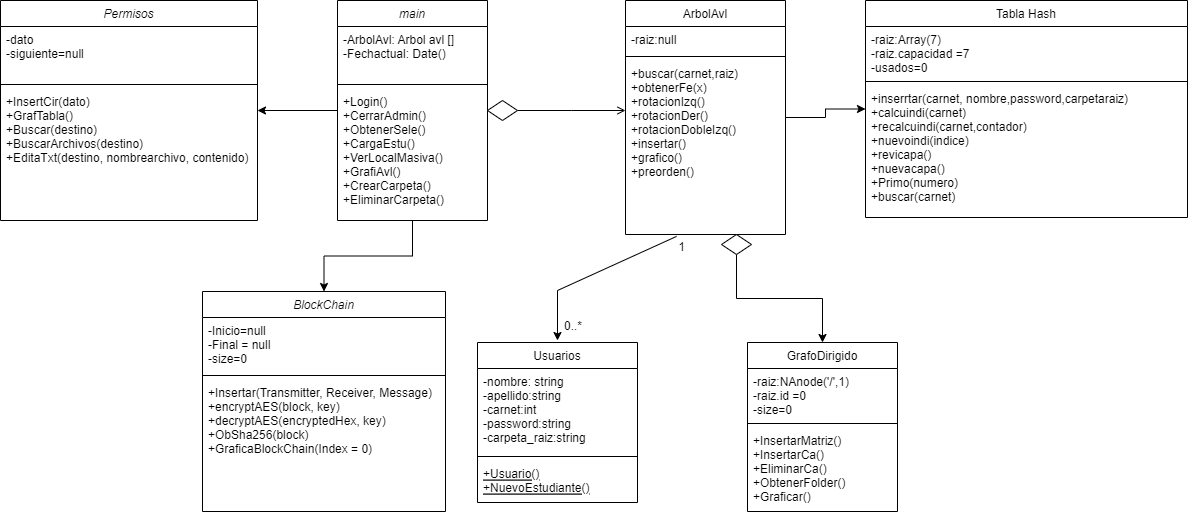

The diagram above was exported from draw.io. Its source (the exported page's mxGraphModel, read from the mxfile embedded in the PNG):
<mxGraphModel dx="1707" dy="476" grid="0" gridSize="10" guides="1" tooltips="1" connect="1" arrows="1" fold="1" page="1" pageScale="1" pageWidth="827" pageHeight="1169" math="0" shadow="0">
  <root>
    <mxCell id="WIyWlLk6GJQsqaUBKTNV-0" />
    <mxCell id="WIyWlLk6GJQsqaUBKTNV-1" parent="WIyWlLk6GJQsqaUBKTNV-0" />
    <mxCell id="u8j6pywammC3sc5yIfsC-10" value="" style="edgeStyle=orthogonalEdgeStyle;rounded=0;orthogonalLoop=1;jettySize=auto;html=1;" edge="1" parent="WIyWlLk6GJQsqaUBKTNV-1" source="zkfFHV4jXpPFQw0GAbJ--0" target="u8j6pywammC3sc5yIfsC-6">
      <mxGeometry relative="1" as="geometry" />
    </mxCell>
    <mxCell id="u8j6pywammC3sc5yIfsC-15" value="" style="edgeStyle=orthogonalEdgeStyle;rounded=0;orthogonalLoop=1;jettySize=auto;html=1;" edge="1" parent="WIyWlLk6GJQsqaUBKTNV-1" source="zkfFHV4jXpPFQw0GAbJ--0" target="u8j6pywammC3sc5yIfsC-11">
      <mxGeometry relative="1" as="geometry" />
    </mxCell>
    <mxCell id="zkfFHV4jXpPFQw0GAbJ--0" value="main" style="swimlane;fontStyle=2;align=center;verticalAlign=top;childLayout=stackLayout;horizontal=1;startSize=26;horizontalStack=0;resizeParent=1;resizeLast=0;collapsible=1;marginBottom=0;rounded=0;shadow=0;strokeWidth=1;" parent="WIyWlLk6GJQsqaUBKTNV-1" vertex="1">
      <mxGeometry x="220" y="120" width="150" height="220" as="geometry">
        <mxRectangle x="230" y="140" width="160" height="26" as="alternateBounds" />
      </mxGeometry>
    </mxCell>
    <mxCell id="zkfFHV4jXpPFQw0GAbJ--1" value="-ArbolAvl: Arbol avl []&#10;-Fechactual: Date()" style="text;align=left;verticalAlign=top;spacingLeft=4;spacingRight=4;overflow=hidden;rotatable=0;points=[[0,0.5],[1,0.5]];portConstraint=eastwest;" parent="zkfFHV4jXpPFQw0GAbJ--0" vertex="1">
      <mxGeometry y="26" width="150" height="54" as="geometry" />
    </mxCell>
    <mxCell id="zkfFHV4jXpPFQw0GAbJ--4" value="" style="line;html=1;strokeWidth=1;align=left;verticalAlign=middle;spacingTop=-1;spacingLeft=3;spacingRight=3;rotatable=0;labelPosition=right;points=[];portConstraint=eastwest;" parent="zkfFHV4jXpPFQw0GAbJ--0" vertex="1">
      <mxGeometry y="80" width="150" height="8" as="geometry" />
    </mxCell>
    <mxCell id="zkfFHV4jXpPFQw0GAbJ--5" value="+Login()&#10;+CerrarAdmin()&#10;+ObtenerSele()&#10;+CargaEstu()&#10;+VerLocalMasiva()&#10;+GrafiAvl()&#10;+CrearCarpeta()&#10;+EliminarCarpeta()" style="text;align=left;verticalAlign=top;spacingLeft=4;spacingRight=4;overflow=hidden;rotatable=0;points=[[0,0.5],[1,0.5]];portConstraint=eastwest;" parent="zkfFHV4jXpPFQw0GAbJ--0" vertex="1">
      <mxGeometry y="88" width="150" height="132" as="geometry" />
    </mxCell>
    <mxCell id="u8j6pywammC3sc5yIfsC-5" value="" style="edgeStyle=orthogonalEdgeStyle;rounded=0;orthogonalLoop=1;jettySize=auto;html=1;" edge="1" parent="WIyWlLk6GJQsqaUBKTNV-1" source="zkfFHV4jXpPFQw0GAbJ--17" target="u8j6pywammC3sc5yIfsC-1">
      <mxGeometry relative="1" as="geometry" />
    </mxCell>
    <mxCell id="zkfFHV4jXpPFQw0GAbJ--17" value="ArbolAvl" style="swimlane;fontStyle=0;align=center;verticalAlign=top;childLayout=stackLayout;horizontal=1;startSize=26;horizontalStack=0;resizeParent=1;resizeLast=0;collapsible=1;marginBottom=0;rounded=0;shadow=0;strokeWidth=1;" parent="WIyWlLk6GJQsqaUBKTNV-1" vertex="1">
      <mxGeometry x="508" y="120" width="160" height="234" as="geometry">
        <mxRectangle x="550" y="140" width="160" height="26" as="alternateBounds" />
      </mxGeometry>
    </mxCell>
    <mxCell id="zkfFHV4jXpPFQw0GAbJ--18" value="-raiz:null" style="text;align=left;verticalAlign=top;spacingLeft=4;spacingRight=4;overflow=hidden;rotatable=0;points=[[0,0.5],[1,0.5]];portConstraint=eastwest;" parent="zkfFHV4jXpPFQw0GAbJ--17" vertex="1">
      <mxGeometry y="26" width="160" height="26" as="geometry" />
    </mxCell>
    <mxCell id="zkfFHV4jXpPFQw0GAbJ--23" value="" style="line;html=1;strokeWidth=1;align=left;verticalAlign=middle;spacingTop=-1;spacingLeft=3;spacingRight=3;rotatable=0;labelPosition=right;points=[];portConstraint=eastwest;" parent="zkfFHV4jXpPFQw0GAbJ--17" vertex="1">
      <mxGeometry y="52" width="160" height="8" as="geometry" />
    </mxCell>
    <mxCell id="zkfFHV4jXpPFQw0GAbJ--24" value="+buscar(carnet,raiz)&#10;+obtenerFe(x)&#10;+rotacionIzq()&#10;+rotacionDer()&#10;+rotacionDobleIzq()&#10;+insertar()&#10;+grafico()&#10;+preorden()" style="text;align=left;verticalAlign=top;spacingLeft=4;spacingRight=4;overflow=hidden;rotatable=0;points=[[0,0.5],[1,0.5]];portConstraint=eastwest;" parent="zkfFHV4jXpPFQw0GAbJ--17" vertex="1">
      <mxGeometry y="60" width="160" height="174" as="geometry" />
    </mxCell>
    <mxCell id="zkfFHV4jXpPFQw0GAbJ--26" value="" style="endArrow=open;shadow=0;strokeWidth=1;rounded=0;endFill=1;edgeStyle=elbowEdgeStyle;elbow=vertical;startArrow=none;" parent="WIyWlLk6GJQsqaUBKTNV-1" source="M4DrnWHAPxlWghIJFe_S-14" target="zkfFHV4jXpPFQw0GAbJ--17" edge="1">
      <mxGeometry x="0.5" y="41" relative="1" as="geometry">
        <mxPoint x="380" y="192" as="sourcePoint" />
        <mxPoint x="540" y="192" as="targetPoint" />
        <mxPoint x="-40" y="32" as="offset" />
      </mxGeometry>
    </mxCell>
    <mxCell id="M4DrnWHAPxlWghIJFe_S-0" value="Usuarios" style="swimlane;fontStyle=0;align=center;verticalAlign=top;childLayout=stackLayout;horizontal=1;startSize=26;horizontalStack=0;resizeParent=1;resizeLast=0;collapsible=1;marginBottom=0;rounded=0;shadow=0;strokeWidth=1;" parent="WIyWlLk6GJQsqaUBKTNV-1" vertex="1">
      <mxGeometry x="360" y="462" width="160" height="160" as="geometry">
        <mxRectangle x="130" y="380" width="160" height="26" as="alternateBounds" />
      </mxGeometry>
    </mxCell>
    <mxCell id="M4DrnWHAPxlWghIJFe_S-1" value="-nombre: string&#10;-apellido:string&#10;-carnet:int&#10;-password:string&#10;-carpeta_raiz:string" style="text;align=left;verticalAlign=top;spacingLeft=4;spacingRight=4;overflow=hidden;rotatable=0;points=[[0,0.5],[1,0.5]];portConstraint=eastwest;" parent="M4DrnWHAPxlWghIJFe_S-0" vertex="1">
      <mxGeometry y="26" width="160" height="84" as="geometry" />
    </mxCell>
    <mxCell id="M4DrnWHAPxlWghIJFe_S-3" value="" style="line;html=1;strokeWidth=1;align=left;verticalAlign=middle;spacingTop=-1;spacingLeft=3;spacingRight=3;rotatable=0;labelPosition=right;points=[];portConstraint=eastwest;" parent="M4DrnWHAPxlWghIJFe_S-0" vertex="1">
      <mxGeometry y="110" width="160" height="8" as="geometry" />
    </mxCell>
    <mxCell id="M4DrnWHAPxlWghIJFe_S-4" value="+Usuario()&#10;+NuevoEstudiante()" style="text;align=left;verticalAlign=top;spacingLeft=4;spacingRight=4;overflow=hidden;rotatable=0;points=[[0,0.5],[1,0.5]];portConstraint=eastwest;fontStyle=4" parent="M4DrnWHAPxlWghIJFe_S-0" vertex="1">
      <mxGeometry y="118" width="160" height="42" as="geometry" />
    </mxCell>
    <mxCell id="M4DrnWHAPxlWghIJFe_S-10" value="GrafoDirigido" style="swimlane;fontStyle=0;align=center;verticalAlign=top;childLayout=stackLayout;horizontal=1;startSize=26;horizontalStack=0;resizeParent=1;resizeLast=0;collapsible=1;marginBottom=0;rounded=0;shadow=0;strokeWidth=1;" parent="WIyWlLk6GJQsqaUBKTNV-1" vertex="1">
      <mxGeometry x="630" y="462" width="150" height="169" as="geometry">
        <mxRectangle x="130" y="380" width="160" height="26" as="alternateBounds" />
      </mxGeometry>
    </mxCell>
    <mxCell id="M4DrnWHAPxlWghIJFe_S-11" value="-raiz:NAnode('/',1)&#10;-raiz.id =0&#10;-size=0" style="text;align=left;verticalAlign=top;spacingLeft=4;spacingRight=4;overflow=hidden;rotatable=0;points=[[0,0.5],[1,0.5]];portConstraint=eastwest;" parent="M4DrnWHAPxlWghIJFe_S-10" vertex="1">
      <mxGeometry y="26" width="150" height="51" as="geometry" />
    </mxCell>
    <mxCell id="M4DrnWHAPxlWghIJFe_S-12" value="" style="line;html=1;strokeWidth=1;align=left;verticalAlign=middle;spacingTop=-1;spacingLeft=3;spacingRight=3;rotatable=0;labelPosition=right;points=[];portConstraint=eastwest;" parent="M4DrnWHAPxlWghIJFe_S-10" vertex="1">
      <mxGeometry y="77" width="150" height="8" as="geometry" />
    </mxCell>
    <mxCell id="M4DrnWHAPxlWghIJFe_S-13" value="+InsertarMatriz()&#10;+InsertarCa()&#10;+EliminarCa()&#10;+ObtenerFolder()&#10;+Graficar()&#10;" style="text;align=left;verticalAlign=top;spacingLeft=4;spacingRight=4;overflow=hidden;rotatable=0;points=[[0,0.5],[1,0.5]];portConstraint=eastwest;" parent="M4DrnWHAPxlWghIJFe_S-10" vertex="1">
      <mxGeometry y="85" width="150" height="84" as="geometry" />
    </mxCell>
    <mxCell id="M4DrnWHAPxlWghIJFe_S-15" value="" style="endArrow=none;shadow=0;strokeWidth=1;rounded=0;endFill=1;edgeStyle=elbowEdgeStyle;elbow=vertical;" parent="WIyWlLk6GJQsqaUBKTNV-1" source="zkfFHV4jXpPFQw0GAbJ--0" target="M4DrnWHAPxlWghIJFe_S-14" edge="1">
      <mxGeometry x="0.5" y="41" relative="1" as="geometry">
        <mxPoint x="370" y="230" as="sourcePoint" />
        <mxPoint x="508" y="230" as="targetPoint" />
        <mxPoint x="-40" y="32" as="offset" />
      </mxGeometry>
    </mxCell>
    <mxCell id="M4DrnWHAPxlWghIJFe_S-14" value="" style="rhombus;whiteSpace=wrap;html=1;" parent="WIyWlLk6GJQsqaUBKTNV-1" vertex="1">
      <mxGeometry x="370" y="220" width="30" height="20" as="geometry" />
    </mxCell>
    <mxCell id="M4DrnWHAPxlWghIJFe_S-21" style="edgeStyle=orthogonalEdgeStyle;rounded=0;orthogonalLoop=1;jettySize=auto;html=1;entryX=0.5;entryY=0;entryDx=0;entryDy=0;" parent="WIyWlLk6GJQsqaUBKTNV-1" source="M4DrnWHAPxlWghIJFe_S-20" target="M4DrnWHAPxlWghIJFe_S-10" edge="1">
      <mxGeometry relative="1" as="geometry" />
    </mxCell>
    <mxCell id="M4DrnWHAPxlWghIJFe_S-20" value="" style="rhombus;whiteSpace=wrap;html=1;" parent="WIyWlLk6GJQsqaUBKTNV-1" vertex="1">
      <mxGeometry x="604" y="354" width="30" height="20" as="geometry" />
    </mxCell>
    <mxCell id="M4DrnWHAPxlWghIJFe_S-23" value="" style="endArrow=classic;html=1;rounded=0;exitX=0.319;exitY=1.011;exitDx=0;exitDy=0;exitPerimeter=0;" parent="WIyWlLk6GJQsqaUBKTNV-1" source="zkfFHV4jXpPFQw0GAbJ--24" edge="1">
      <mxGeometry width="50" height="50" relative="1" as="geometry">
        <mxPoint x="390" y="600" as="sourcePoint" />
        <mxPoint x="440" y="460" as="targetPoint" />
        <Array as="points">
          <mxPoint x="440" y="410" />
        </Array>
      </mxGeometry>
    </mxCell>
    <mxCell id="M4DrnWHAPxlWghIJFe_S-27" value="1" style="resizable=0;align=right;verticalAlign=bottom;labelBackgroundColor=none;fontSize=12;" parent="WIyWlLk6GJQsqaUBKTNV-1" connectable="0" vertex="1">
      <mxGeometry x="743" y="151" as="geometry">
        <mxPoint x="-174" y="224" as="offset" />
      </mxGeometry>
    </mxCell>
    <mxCell id="M4DrnWHAPxlWghIJFe_S-28" value="" style="resizable=0;align=right;verticalAlign=bottom;labelBackgroundColor=none;fontSize=12;" parent="WIyWlLk6GJQsqaUBKTNV-1" connectable="0" vertex="1">
      <mxGeometry x="864" y="428" as="geometry">
        <mxPoint x="-174" y="224" as="offset" />
      </mxGeometry>
    </mxCell>
    <mxCell id="M4DrnWHAPxlWghIJFe_S-29" value="0..*" style="resizable=0;align=right;verticalAlign=bottom;labelBackgroundColor=none;fontSize=12;" parent="WIyWlLk6GJQsqaUBKTNV-1" connectable="0" vertex="1">
      <mxGeometry x="640" y="230" as="geometry">
        <mxPoint x="-174" y="224" as="offset" />
      </mxGeometry>
    </mxCell>
    <mxCell id="M4DrnWHAPxlWghIJFe_S-30" value="" style="resizable=0;align=right;verticalAlign=bottom;labelBackgroundColor=none;fontSize=12;" parent="WIyWlLk6GJQsqaUBKTNV-1" connectable="0" vertex="1">
      <mxGeometry x="885" y="475" as="geometry">
        <mxPoint x="-174" y="224" as="offset" />
      </mxGeometry>
    </mxCell>
    <mxCell id="u8j6pywammC3sc5yIfsC-1" value="Tabla Hash" style="swimlane;fontStyle=0;align=center;verticalAlign=top;childLayout=stackLayout;horizontal=1;startSize=26;horizontalStack=0;resizeParent=1;resizeLast=0;collapsible=1;marginBottom=0;rounded=0;shadow=0;strokeWidth=1;" vertex="1" parent="WIyWlLk6GJQsqaUBKTNV-1">
      <mxGeometry x="748" y="120" width="322" height="217" as="geometry">
        <mxRectangle x="550" y="140" width="160" height="26" as="alternateBounds" />
      </mxGeometry>
    </mxCell>
    <mxCell id="u8j6pywammC3sc5yIfsC-2" value="-raiz:Array(7)&#10;-raiz.capacidad =7&#10;-usados=0" style="text;align=left;verticalAlign=top;spacingLeft=4;spacingRight=4;overflow=hidden;rotatable=0;points=[[0,0.5],[1,0.5]];portConstraint=eastwest;" vertex="1" parent="u8j6pywammC3sc5yIfsC-1">
      <mxGeometry y="26" width="322" height="51" as="geometry" />
    </mxCell>
    <mxCell id="u8j6pywammC3sc5yIfsC-3" value="" style="line;html=1;strokeWidth=1;align=left;verticalAlign=middle;spacingTop=-1;spacingLeft=3;spacingRight=3;rotatable=0;labelPosition=right;points=[];portConstraint=eastwest;" vertex="1" parent="u8j6pywammC3sc5yIfsC-1">
      <mxGeometry y="77" width="322" height="8" as="geometry" />
    </mxCell>
    <mxCell id="u8j6pywammC3sc5yIfsC-4" value="+inserrtar(carnet, nombre,password,carpetaraiz)&#10;+calcuindi(carnet)&#10;+recalcuindi(carnet,contador)&#10;+nuevoindi(indice)&#10;+revicapa()&#10;+nuevacapa()&#10;+Primo(numero)&#10;+buscar(carnet)&#10;" style="text;align=left;verticalAlign=top;spacingLeft=4;spacingRight=4;overflow=hidden;rotatable=0;points=[[0,0.5],[1,0.5]];portConstraint=eastwest;" vertex="1" parent="u8j6pywammC3sc5yIfsC-1">
      <mxGeometry y="85" width="322" height="132" as="geometry" />
    </mxCell>
    <mxCell id="u8j6pywammC3sc5yIfsC-6" value="BlockChain" style="swimlane;fontStyle=2;align=center;verticalAlign=top;childLayout=stackLayout;horizontal=1;startSize=26;horizontalStack=0;resizeParent=1;resizeLast=0;collapsible=1;marginBottom=0;rounded=0;shadow=0;strokeWidth=1;" vertex="1" parent="WIyWlLk6GJQsqaUBKTNV-1">
      <mxGeometry x="85" y="411" width="243" height="220" as="geometry">
        <mxRectangle x="230" y="140" width="160" height="26" as="alternateBounds" />
      </mxGeometry>
    </mxCell>
    <mxCell id="u8j6pywammC3sc5yIfsC-7" value="-Inicio=null&#10;-Final = null&#10;-size=0" style="text;align=left;verticalAlign=top;spacingLeft=4;spacingRight=4;overflow=hidden;rotatable=0;points=[[0,0.5],[1,0.5]];portConstraint=eastwest;" vertex="1" parent="u8j6pywammC3sc5yIfsC-6">
      <mxGeometry y="26" width="243" height="54" as="geometry" />
    </mxCell>
    <mxCell id="u8j6pywammC3sc5yIfsC-8" value="" style="line;html=1;strokeWidth=1;align=left;verticalAlign=middle;spacingTop=-1;spacingLeft=3;spacingRight=3;rotatable=0;labelPosition=right;points=[];portConstraint=eastwest;" vertex="1" parent="u8j6pywammC3sc5yIfsC-6">
      <mxGeometry y="80" width="243" height="8" as="geometry" />
    </mxCell>
    <mxCell id="u8j6pywammC3sc5yIfsC-9" value="+Insertar(Transmitter, Receiver, Message) &#10;+encryptAES(block, key)&#10;+decryptAES(encryptedHex, key) &#10;+ObSha256(block)&#10;+GraficaBlockChain(Index = 0) " style="text;align=left;verticalAlign=top;spacingLeft=4;spacingRight=4;overflow=hidden;rotatable=0;points=[[0,0.5],[1,0.5]];portConstraint=eastwest;" vertex="1" parent="u8j6pywammC3sc5yIfsC-6">
      <mxGeometry y="88" width="243" height="132" as="geometry" />
    </mxCell>
    <mxCell id="u8j6pywammC3sc5yIfsC-11" value="Permisos" style="swimlane;fontStyle=2;align=center;verticalAlign=top;childLayout=stackLayout;horizontal=1;startSize=26;horizontalStack=0;resizeParent=1;resizeLast=0;collapsible=1;marginBottom=0;rounded=0;shadow=0;strokeWidth=1;" vertex="1" parent="WIyWlLk6GJQsqaUBKTNV-1">
      <mxGeometry x="-117" y="120" width="257" height="220" as="geometry">
        <mxRectangle x="230" y="140" width="160" height="26" as="alternateBounds" />
      </mxGeometry>
    </mxCell>
    <mxCell id="u8j6pywammC3sc5yIfsC-12" value="-dato&#10;-siguiente=null" style="text;align=left;verticalAlign=top;spacingLeft=4;spacingRight=4;overflow=hidden;rotatable=0;points=[[0,0.5],[1,0.5]];portConstraint=eastwest;" vertex="1" parent="u8j6pywammC3sc5yIfsC-11">
      <mxGeometry y="26" width="257" height="54" as="geometry" />
    </mxCell>
    <mxCell id="u8j6pywammC3sc5yIfsC-13" value="" style="line;html=1;strokeWidth=1;align=left;verticalAlign=middle;spacingTop=-1;spacingLeft=3;spacingRight=3;rotatable=0;labelPosition=right;points=[];portConstraint=eastwest;" vertex="1" parent="u8j6pywammC3sc5yIfsC-11">
      <mxGeometry y="80" width="257" height="8" as="geometry" />
    </mxCell>
    <mxCell id="u8j6pywammC3sc5yIfsC-14" value="+InsertCir(dato)&#10;+GrafTabla() &#10;+Buscar(destino)&#10;+BuscarArchivos(destino)&#10;+EditaTxt(destino, nombrearchivo, contenido)" style="text;align=left;verticalAlign=top;spacingLeft=4;spacingRight=4;overflow=hidden;rotatable=0;points=[[0,0.5],[1,0.5]];portConstraint=eastwest;" vertex="1" parent="u8j6pywammC3sc5yIfsC-11">
      <mxGeometry y="88" width="257" height="132" as="geometry" />
    </mxCell>
  </root>
</mxGraphModel>